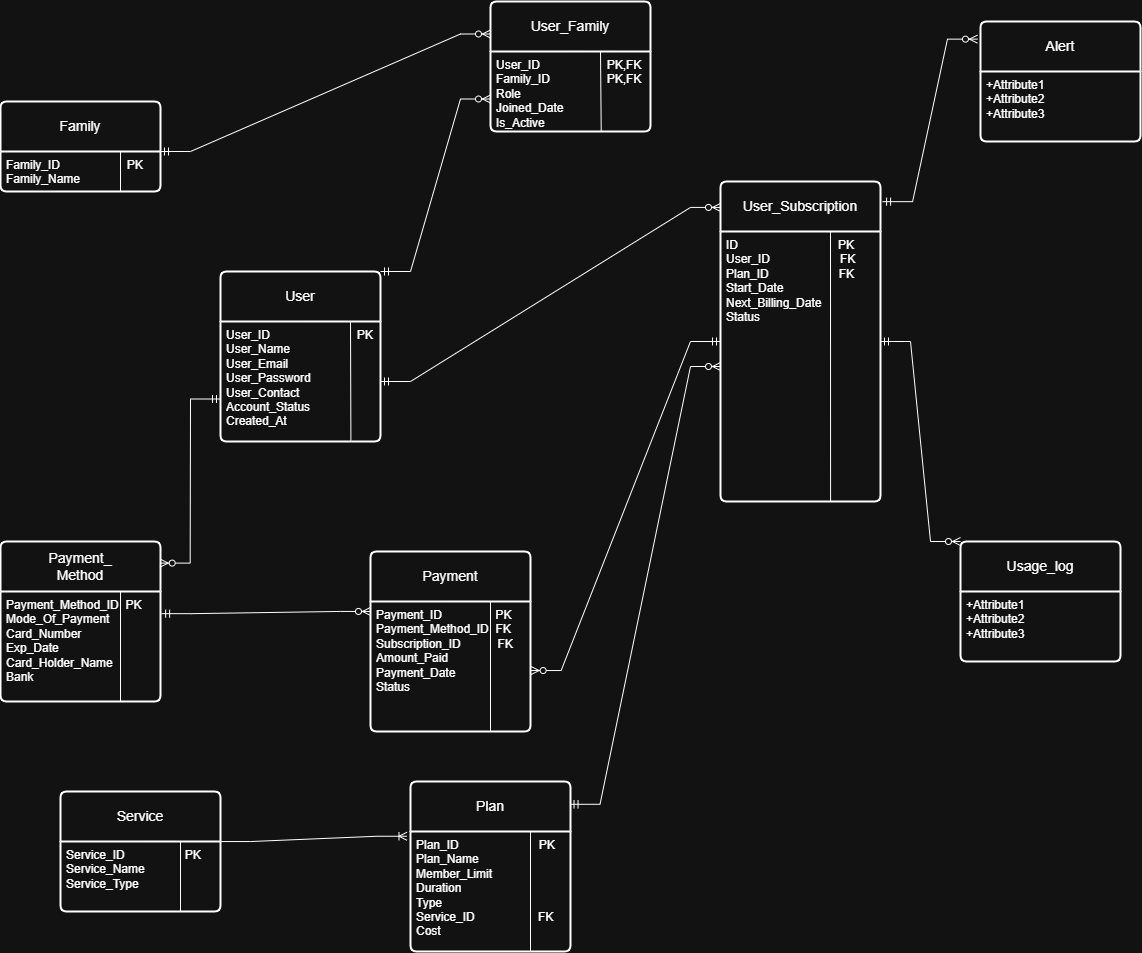

The diagram above was exported from draw.io. Its source (the exported page's mxGraphModel, read from the mxfile embedded in the PNG):
<mxGraphModel dx="2196" dy="1824" grid="1" gridSize="10" guides="1" tooltips="1" connect="1" arrows="1" fold="1" page="0" pageScale="1" pageWidth="827" pageHeight="1169" math="0" shadow="0">
  <root>
    <mxCell id="0" />
    <mxCell id="1" parent="0" />
    <mxCell id="kP2j28C6iqyFbAZuAl1F-8" parent="1" style="swimlane;childLayout=stackLayout;horizontal=1;startSize=50;horizontalStack=0;rounded=1;fontSize=14;fontStyle=0;strokeWidth=2;resizeParent=0;resizeLast=1;shadow=0;dashed=0;align=center;arcSize=4;whiteSpace=wrap;html=1;" value="User" vertex="1">
      <mxGeometry height="170" width="160" x="10" y="-310" as="geometry">
        <mxRectangle height="50" width="70" x="270" y="-200" as="alternateBounds" />
      </mxGeometry>
    </mxCell>
    <mxCell id="MdtfMVpP4TOEe_pYKZlE-3" edge="1" parent="kP2j28C6iqyFbAZuAl1F-8" source="kP2j28C6iqyFbAZuAl1F-9" style="endArrow=none;html=1;rounded=0;exitX=0.815;exitY=0.993;exitDx=0;exitDy=0;exitPerimeter=0;" value="">
      <mxGeometry height="50" relative="1" width="50" as="geometry">
        <mxPoint x="130" y="130" as="sourcePoint" />
        <mxPoint x="130" y="50" as="targetPoint" />
      </mxGeometry>
    </mxCell>
    <mxCell id="kP2j28C6iqyFbAZuAl1F-9" parent="kP2j28C6iqyFbAZuAl1F-8" style="align=left;strokeColor=none;fillColor=none;spacingLeft=4;spacingRight=4;fontSize=12;verticalAlign=top;resizable=0;rotatable=0;part=1;html=1;whiteSpace=wrap;" value="User_ID&amp;nbsp; &amp;nbsp; &amp;nbsp; &amp;nbsp; &amp;nbsp; &amp;nbsp; &amp;nbsp; &amp;nbsp; &amp;nbsp; &amp;nbsp; &amp;nbsp; &amp;nbsp; &amp;nbsp; PK&lt;div&gt;User_Name&lt;br&gt;&lt;div&gt;User_Email&lt;/div&gt;&lt;div&gt;User_Password&lt;/div&gt;&lt;div&gt;User_Contact&lt;/div&gt;&lt;/div&gt;&lt;div&gt;Account_Status&lt;/div&gt;&lt;div&gt;Created_At&lt;/div&gt;" vertex="1">
      <mxGeometry height="120" width="160" y="50" as="geometry" />
    </mxCell>
    <mxCell id="kP2j28C6iqyFbAZuAl1F-14" parent="1" style="swimlane;childLayout=stackLayout;horizontal=1;startSize=50;horizontalStack=0;rounded=1;fontSize=14;fontStyle=0;strokeWidth=2;resizeParent=0;resizeLast=1;shadow=0;dashed=0;align=center;arcSize=4;whiteSpace=wrap;html=1;" value="Family" vertex="1">
      <mxGeometry height="90" width="160" x="-210" y="-480" as="geometry">
        <mxRectangle height="50" width="80" x="140" y="-280" as="alternateBounds" />
      </mxGeometry>
    </mxCell>
    <mxCell id="MdtfMVpP4TOEe_pYKZlE-6" edge="1" parent="kP2j28C6iqyFbAZuAl1F-14" source="kP2j28C6iqyFbAZuAl1F-15" style="endArrow=none;html=1;rounded=0;exitX=0.75;exitY=1;exitDx=0;exitDy=0;" value="">
      <mxGeometry height="50" relative="1" width="50" as="geometry">
        <mxPoint x="70" y="100" as="sourcePoint" />
        <mxPoint x="120" y="50" as="targetPoint" />
      </mxGeometry>
    </mxCell>
    <mxCell id="kP2j28C6iqyFbAZuAl1F-15" parent="kP2j28C6iqyFbAZuAl1F-14" style="align=left;strokeColor=none;fillColor=none;spacingLeft=4;spacingRight=4;fontSize=12;verticalAlign=top;resizable=0;rotatable=0;part=1;html=1;whiteSpace=wrap;" value="Family_ID&amp;nbsp; &amp;nbsp; &amp;nbsp; &amp;nbsp; &amp;nbsp; &amp;nbsp; &amp;nbsp; &amp;nbsp; &amp;nbsp; &amp;nbsp; PK&lt;div&gt;Family_Name&lt;/div&gt;" vertex="1">
      <mxGeometry height="40" width="160" y="50" as="geometry" />
    </mxCell>
    <mxCell id="kP2j28C6iqyFbAZuAl1F-19" parent="1" style="swimlane;childLayout=stackLayout;horizontal=1;startSize=50;horizontalStack=0;rounded=1;fontSize=14;fontStyle=0;strokeWidth=2;resizeParent=0;resizeLast=1;shadow=0;dashed=0;align=center;arcSize=4;whiteSpace=wrap;html=1;" value="User_Subscription" vertex="1">
      <mxGeometry height="320" width="160" x="510" y="-400" as="geometry">
        <mxRectangle height="50" width="150" x="560" y="-210" as="alternateBounds" />
      </mxGeometry>
    </mxCell>
    <mxCell id="MdtfMVpP4TOEe_pYKZlE-13" edge="1" parent="kP2j28C6iqyFbAZuAl1F-19" source="kP2j28C6iqyFbAZuAl1F-20" style="endArrow=none;html=1;rounded=0;exitX=0.688;exitY=1;exitDx=0;exitDy=0;exitPerimeter=0;" value="">
      <mxGeometry height="50" relative="1" width="50" as="geometry">
        <mxPoint x="60" y="100" as="sourcePoint" />
        <mxPoint x="110" y="50" as="targetPoint" />
      </mxGeometry>
    </mxCell>
    <mxCell id="kP2j28C6iqyFbAZuAl1F-20" parent="kP2j28C6iqyFbAZuAl1F-19" style="align=left;strokeColor=none;fillColor=none;spacingLeft=4;spacingRight=4;fontSize=12;verticalAlign=top;resizable=0;rotatable=0;part=1;html=1;whiteSpace=wrap;" value="ID&amp;nbsp; &amp;nbsp; &amp;nbsp; &amp;nbsp; &amp;nbsp; &amp;nbsp; &amp;nbsp; &amp;nbsp; &amp;nbsp; &amp;nbsp; &amp;nbsp; &amp;nbsp; &amp;nbsp; &amp;nbsp; &amp;nbsp; PK&lt;span style=&quot;background-color: transparent; color: light-dark(rgb(0, 0, 0), rgb(255, 255, 255));&quot;&gt;&amp;nbsp; &amp;nbsp; &amp;nbsp;&lt;/span&gt;&lt;div&gt;User_ID&amp;nbsp; &amp;nbsp; &amp;nbsp; &amp;nbsp; &amp;nbsp; &amp;nbsp; &amp;nbsp; &amp;nbsp; &amp;nbsp; &amp;nbsp; &amp;nbsp;FK&lt;/div&gt;&lt;div&gt;Plan_ID&amp;nbsp; &amp;nbsp; &amp;nbsp; &amp;nbsp; &amp;nbsp; &amp;nbsp; &amp;nbsp; &amp;nbsp; &amp;nbsp; &amp;nbsp; &amp;nbsp;FK&lt;/div&gt;&lt;div&gt;Start_Date&lt;/div&gt;&lt;div&gt;Next_Billing_Date&lt;/div&gt;&lt;div&gt;Status&lt;/div&gt;" vertex="1">
      <mxGeometry height="270" width="160" y="50" as="geometry" />
    </mxCell>
    <mxCell id="kP2j28C6iqyFbAZuAl1F-21" parent="1" style="swimlane;childLayout=stackLayout;horizontal=1;startSize=50;horizontalStack=0;rounded=1;fontSize=14;fontStyle=0;strokeWidth=2;resizeParent=0;resizeLast=1;shadow=0;dashed=0;align=center;arcSize=4;whiteSpace=wrap;html=1;" value="Payment_&lt;div&gt;Method&lt;/div&gt;" vertex="1">
      <mxGeometry height="160" width="160" x="-210" y="-40" as="geometry">
        <mxRectangle height="50" width="100" x="140" y="20" as="alternateBounds" />
      </mxGeometry>
    </mxCell>
    <mxCell id="MdtfMVpP4TOEe_pYKZlE-14" edge="1" parent="kP2j28C6iqyFbAZuAl1F-21" source="kP2j28C6iqyFbAZuAl1F-22" style="endArrow=none;html=1;rounded=0;exitX=0.75;exitY=1;exitDx=0;exitDy=0;" value="">
      <mxGeometry height="50" relative="1" width="50" as="geometry">
        <mxPoint x="70" y="100" as="sourcePoint" />
        <mxPoint x="120" y="50" as="targetPoint" />
      </mxGeometry>
    </mxCell>
    <mxCell id="kP2j28C6iqyFbAZuAl1F-22" parent="kP2j28C6iqyFbAZuAl1F-21" style="align=left;strokeColor=none;fillColor=none;spacingLeft=4;spacingRight=4;fontSize=12;verticalAlign=top;resizable=0;rotatable=0;part=1;html=1;whiteSpace=wrap;" value="Payment_Method_ID&amp;nbsp; PK&lt;div&gt;Mode_Of_Payment&amp;nbsp;&amp;nbsp;&lt;/div&gt;&lt;div&gt;Card_Number&lt;/div&gt;&lt;div&gt;Exp_Date&lt;/div&gt;&lt;div&gt;Card_Holder_Name&lt;/div&gt;&lt;div&gt;&lt;span style=&quot;background-color: transparent; color: light-dark(rgb(0, 0, 0), rgb(255, 255, 255));&quot;&gt;Bank&lt;/span&gt;&amp;nbsp; &amp;nbsp;&lt;/div&gt;" vertex="1">
      <mxGeometry height="110" width="160" y="50" as="geometry" />
    </mxCell>
    <mxCell id="kP2j28C6iqyFbAZuAl1F-36" parent="1" style="swimlane;childLayout=stackLayout;horizontal=1;startSize=50;horizontalStack=0;rounded=1;fontSize=14;fontStyle=0;strokeWidth=2;resizeParent=0;resizeLast=1;shadow=0;dashed=0;align=center;arcSize=4;whiteSpace=wrap;html=1;" value="Payment" vertex="1">
      <mxGeometry height="180" width="160" x="160" y="-30" as="geometry">
        <mxRectangle height="50" width="100" x="400" y="-70" as="alternateBounds" />
      </mxGeometry>
    </mxCell>
    <mxCell id="MdtfMVpP4TOEe_pYKZlE-15" edge="1" parent="kP2j28C6iqyFbAZuAl1F-36" source="kP2j28C6iqyFbAZuAl1F-37" style="endArrow=none;html=1;rounded=0;exitX=0.75;exitY=1;exitDx=0;exitDy=0;" value="">
      <mxGeometry height="50" relative="1" width="50" as="geometry">
        <mxPoint x="70" y="100" as="sourcePoint" />
        <mxPoint x="120" y="50" as="targetPoint" />
      </mxGeometry>
    </mxCell>
    <mxCell id="kP2j28C6iqyFbAZuAl1F-37" parent="kP2j28C6iqyFbAZuAl1F-36" style="align=left;strokeColor=none;fillColor=none;spacingLeft=4;spacingRight=4;fontSize=12;verticalAlign=top;resizable=0;rotatable=0;part=1;html=1;whiteSpace=wrap;" value="Payment_ID&amp;nbsp; &amp;nbsp; &amp;nbsp; &amp;nbsp; &amp;nbsp; &amp;nbsp; &amp;nbsp; &amp;nbsp; PK&lt;div&gt;Payment_Method_ID&amp;nbsp; FK&lt;/div&gt;&lt;div&gt;Subscription_ID&amp;nbsp; &amp;nbsp; &amp;nbsp; &amp;nbsp; &amp;nbsp; &amp;nbsp;FK&lt;/div&gt;&lt;div&gt;Amount_Paid&lt;/div&gt;&lt;div&gt;Payment_Date&lt;/div&gt;&lt;div&gt;Status&lt;/div&gt;" vertex="1">
      <mxGeometry height="130" width="160" y="50" as="geometry" />
    </mxCell>
    <mxCell id="kP2j28C6iqyFbAZuAl1F-38" parent="1" style="swimlane;childLayout=stackLayout;horizontal=1;startSize=50;horizontalStack=0;rounded=1;fontSize=14;fontStyle=0;strokeWidth=2;resizeParent=0;resizeLast=1;shadow=0;dashed=0;align=center;arcSize=4;whiteSpace=wrap;html=1;" value="Service" vertex="1">
      <mxGeometry height="120" width="160" x="-150" y="210" as="geometry">
        <mxRectangle height="50" width="90" x="580" y="10" as="alternateBounds" />
      </mxGeometry>
    </mxCell>
    <mxCell id="MdtfMVpP4TOEe_pYKZlE-17" edge="1" parent="kP2j28C6iqyFbAZuAl1F-38" source="kP2j28C6iqyFbAZuAl1F-39" style="endArrow=none;html=1;rounded=0;exitX=0.75;exitY=1;exitDx=0;exitDy=0;" value="">
      <mxGeometry height="50" relative="1" width="50" as="geometry">
        <mxPoint x="70" y="100" as="sourcePoint" />
        <mxPoint x="120" y="50" as="targetPoint" />
      </mxGeometry>
    </mxCell>
    <mxCell id="kP2j28C6iqyFbAZuAl1F-39" parent="kP2j28C6iqyFbAZuAl1F-38" style="align=left;strokeColor=none;fillColor=none;spacingLeft=4;spacingRight=4;fontSize=12;verticalAlign=top;resizable=0;rotatable=0;part=1;html=1;whiteSpace=wrap;" value="Service_ID&amp;nbsp; &amp;nbsp; &amp;nbsp; &amp;nbsp; &amp;nbsp; &amp;nbsp; &amp;nbsp; &amp;nbsp; &amp;nbsp; PK&lt;div&gt;Service_Name&lt;/div&gt;&lt;div&gt;Service_Type&lt;/div&gt;" vertex="1">
      <mxGeometry height="70" width="160" y="50" as="geometry" />
    </mxCell>
    <mxCell id="kP2j28C6iqyFbAZuAl1F-40" parent="1" style="swimlane;childLayout=stackLayout;horizontal=1;startSize=50;horizontalStack=0;rounded=1;fontSize=14;fontStyle=0;strokeWidth=2;resizeParent=0;resizeLast=1;shadow=0;dashed=0;align=center;arcSize=4;whiteSpace=wrap;html=1;" value="Plan" vertex="1">
      <mxGeometry height="170" width="160" x="200" y="200" as="geometry">
        <mxRectangle height="50" width="70" x="800" y="-40" as="alternateBounds" />
      </mxGeometry>
    </mxCell>
    <mxCell id="MdtfMVpP4TOEe_pYKZlE-16" edge="1" parent="kP2j28C6iqyFbAZuAl1F-40" source="kP2j28C6iqyFbAZuAl1F-41" style="endArrow=none;html=1;rounded=0;exitX=0.75;exitY=1;exitDx=0;exitDy=0;" value="">
      <mxGeometry height="50" relative="1" width="50" as="geometry">
        <mxPoint x="70" y="100" as="sourcePoint" />
        <mxPoint x="120" y="50" as="targetPoint" />
      </mxGeometry>
    </mxCell>
    <mxCell id="kP2j28C6iqyFbAZuAl1F-41" parent="kP2j28C6iqyFbAZuAl1F-40" style="align=left;strokeColor=none;fillColor=none;spacingLeft=4;spacingRight=4;fontSize=12;verticalAlign=top;resizable=0;rotatable=0;part=1;html=1;whiteSpace=wrap;" value="Plan_ID&amp;nbsp; &amp;nbsp; &amp;nbsp; &amp;nbsp; &amp;nbsp; &amp;nbsp; &amp;nbsp; &amp;nbsp; &amp;nbsp; &amp;nbsp; &amp;nbsp; &amp;nbsp; PK&lt;div&gt;Plan_Name&lt;/div&gt;&lt;div&gt;Member_Limit&lt;/div&gt;&lt;div&gt;Duration&lt;/div&gt;&lt;div&gt;Type&lt;/div&gt;&lt;div&gt;Service_ID&amp;nbsp; &amp;nbsp; &amp;nbsp; &amp;nbsp; &amp;nbsp; &amp;nbsp; &amp;nbsp; &amp;nbsp; &amp;nbsp; &amp;nbsp;FK&lt;/div&gt;&lt;div&gt;Cost&lt;/div&gt;" vertex="1">
      <mxGeometry height="120" width="160" y="50" as="geometry" />
    </mxCell>
    <mxCell id="kP2j28C6iqyFbAZuAl1F-45" parent="1" style="swimlane;childLayout=stackLayout;horizontal=1;startSize=50;horizontalStack=0;rounded=1;fontSize=14;fontStyle=0;strokeWidth=2;resizeParent=0;resizeLast=1;shadow=0;dashed=0;align=center;arcSize=4;whiteSpace=wrap;html=1;" value="User_Family" vertex="1">
      <mxGeometry height="130" width="160" x="280" y="-580" as="geometry">
        <mxRectangle height="50" width="120" x="330" y="-330" as="alternateBounds" />
      </mxGeometry>
    </mxCell>
    <mxCell id="MdtfMVpP4TOEe_pYKZlE-5" edge="1" parent="kP2j28C6iqyFbAZuAl1F-45" source="kP2j28C6iqyFbAZuAl1F-46" style="endArrow=none;html=1;rounded=0;exitX=0.692;exitY=0.996;exitDx=0;exitDy=0;exitPerimeter=0;" value="">
      <mxGeometry height="50" relative="1" width="50" as="geometry">
        <mxPoint x="60" y="100" as="sourcePoint" />
        <mxPoint x="110" y="50" as="targetPoint" />
      </mxGeometry>
    </mxCell>
    <mxCell id="kP2j28C6iqyFbAZuAl1F-46" parent="kP2j28C6iqyFbAZuAl1F-45" style="align=left;strokeColor=none;fillColor=none;spacingLeft=4;spacingRight=4;fontSize=12;verticalAlign=top;resizable=0;rotatable=0;part=1;html=1;whiteSpace=wrap;" value="User_ID&amp;nbsp; &amp;nbsp; &amp;nbsp; &amp;nbsp; &amp;nbsp; &amp;nbsp; &amp;nbsp; &amp;nbsp; &amp;nbsp; &amp;nbsp; PK,FK&lt;div&gt;Family_ID&amp;nbsp; &amp;nbsp; &amp;nbsp; &amp;nbsp; &amp;nbsp; &amp;nbsp; &amp;nbsp; &amp;nbsp; &amp;nbsp;PK,FK&lt;/div&gt;&lt;div&gt;Role&amp;nbsp; &amp;nbsp; &amp;nbsp; &amp;nbsp;&lt;/div&gt;&lt;div&gt;Joined_Date&lt;/div&gt;&lt;div&gt;Is_Active&lt;/div&gt;&lt;div&gt;&lt;br&gt;&lt;/div&gt;" vertex="1">
      <mxGeometry height="80" width="160" y="50" as="geometry" />
    </mxCell>
    <mxCell id="kP2j28C6iqyFbAZuAl1F-54" edge="1" parent="1" source="kP2j28C6iqyFbAZuAl1F-15" style="edgeStyle=entityRelationEdgeStyle;fontSize=12;html=1;endArrow=ERzeroToMany;startArrow=ERmandOne;rounded=0;entryX=0;entryY=0.25;entryDx=0;entryDy=0;exitX=1;exitY=0;exitDx=0;exitDy=0;" target="kP2j28C6iqyFbAZuAl1F-45" value="">
      <mxGeometry height="100" relative="1" width="100" as="geometry">
        <mxPoint x="180" y="-20" as="sourcePoint" />
        <mxPoint x="320" y="-260" as="targetPoint" />
      </mxGeometry>
    </mxCell>
    <mxCell id="kP2j28C6iqyFbAZuAl1F-55" parent="1" style="swimlane;childLayout=stackLayout;horizontal=1;startSize=50;horizontalStack=0;rounded=1;fontSize=14;fontStyle=0;strokeWidth=2;resizeParent=0;resizeLast=1;shadow=0;dashed=0;align=center;arcSize=4;whiteSpace=wrap;html=1;" value="Usage_log" vertex="1">
      <mxGeometry height="120" width="160" x="750" y="-40" as="geometry">
        <mxRectangle height="50" width="110" x="1010" y="-240" as="alternateBounds" />
      </mxGeometry>
    </mxCell>
    <mxCell id="kP2j28C6iqyFbAZuAl1F-56" parent="kP2j28C6iqyFbAZuAl1F-55" style="align=left;strokeColor=none;fillColor=none;spacingLeft=4;spacingRight=4;fontSize=12;verticalAlign=top;resizable=0;rotatable=0;part=1;html=1;whiteSpace=wrap;" value="+Attribute1&#10;+Attribute2&#10;+Attribute3" vertex="1">
      <mxGeometry height="70" width="160" y="50" as="geometry" />
    </mxCell>
    <mxCell id="kP2j28C6iqyFbAZuAl1F-57" parent="1" style="swimlane;childLayout=stackLayout;horizontal=1;startSize=50;horizontalStack=0;rounded=1;fontSize=14;fontStyle=0;strokeWidth=2;resizeParent=0;resizeLast=1;shadow=0;dashed=0;align=center;arcSize=4;whiteSpace=wrap;html=1;" value="Alert" vertex="1">
      <mxGeometry height="120" width="160" x="770" y="-560" as="geometry">
        <mxRectangle height="50" width="70" x="760" y="-350" as="alternateBounds" />
      </mxGeometry>
    </mxCell>
    <mxCell id="kP2j28C6iqyFbAZuAl1F-58" parent="kP2j28C6iqyFbAZuAl1F-57" style="align=left;strokeColor=none;fillColor=none;spacingLeft=4;spacingRight=4;fontSize=12;verticalAlign=top;resizable=0;rotatable=0;part=1;html=1;whiteSpace=wrap;" value="+Attribute1&#10;+Attribute2&#10;+Attribute3" vertex="1">
      <mxGeometry height="70" width="160" y="50" as="geometry" />
    </mxCell>
    <mxCell id="kP2j28C6iqyFbAZuAl1F-59" edge="1" parent="1" source="kP2j28C6iqyFbAZuAl1F-21" style="edgeStyle=entityRelationEdgeStyle;fontSize=12;html=1;endArrow=ERzeroToMany;startArrow=ERmandOne;rounded=0;exitX=1.007;exitY=0.451;exitDx=0;exitDy=0;exitPerimeter=0;entryX=0;entryY=0.333;entryDx=0;entryDy=0;entryPerimeter=0;" target="kP2j28C6iqyFbAZuAl1F-36" value="">
      <mxGeometry height="100" relative="1" width="100" as="geometry">
        <mxPoint x="670" y="260" as="sourcePoint" />
        <mxPoint x="770" y="160" as="targetPoint" />
      </mxGeometry>
    </mxCell>
    <mxCell id="kP2j28C6iqyFbAZuAl1F-60" edge="1" parent="1" source="kP2j28C6iqyFbAZuAl1F-38" style="edgeStyle=entityRelationEdgeStyle;fontSize=12;html=1;endArrow=ERoneToMany;rounded=0;exitX=1;exitY=0.417;exitDx=0;exitDy=0;exitPerimeter=0;entryX=-0.022;entryY=0.322;entryDx=0;entryDy=0;entryPerimeter=0;" target="kP2j28C6iqyFbAZuAl1F-40" value="">
      <mxGeometry height="100" relative="1" width="100" as="geometry">
        <mxPoint x="370" y="520" as="sourcePoint" />
        <mxPoint x="470" y="420" as="targetPoint" />
      </mxGeometry>
    </mxCell>
    <mxCell id="kP2j28C6iqyFbAZuAl1F-61" edge="1" parent="1" source="kP2j28C6iqyFbAZuAl1F-9" style="edgeStyle=entityRelationEdgeStyle;fontSize=12;html=1;endArrow=ERzeroToMany;startArrow=ERmandOne;rounded=0;entryX=0;entryY=0.081;entryDx=0;entryDy=0;exitX=1;exitY=0.5;exitDx=0;exitDy=0;entryPerimeter=0;" target="kP2j28C6iqyFbAZuAl1F-19" value="">
      <mxGeometry height="100" relative="1" width="100" as="geometry">
        <mxPoint x="570" y="30" as="sourcePoint" />
        <mxPoint x="200" y="-40" as="targetPoint" />
      </mxGeometry>
    </mxCell>
    <mxCell id="kP2j28C6iqyFbAZuAl1F-64" edge="1" parent="1" source="kP2j28C6iqyFbAZuAl1F-40" style="edgeStyle=entityRelationEdgeStyle;fontSize=12;html=1;endArrow=ERzeroToMany;startArrow=ERmandOne;rounded=0;exitX=0.997;exitY=0.134;exitDx=0;exitDy=0;exitPerimeter=0;entryX=0;entryY=0.5;entryDx=0;entryDy=0;" target="kP2j28C6iqyFbAZuAl1F-20" value="">
      <mxGeometry height="100" relative="1" width="100" as="geometry">
        <mxPoint x="1150" y="285" as="sourcePoint" />
        <mxPoint x="1090" y="-40" as="targetPoint" />
      </mxGeometry>
    </mxCell>
    <mxCell id="MdtfMVpP4TOEe_pYKZlE-18" edge="1" parent="1" source="kP2j28C6iqyFbAZuAl1F-19" style="edgeStyle=entityRelationEdgeStyle;fontSize=12;html=1;endArrow=ERzeroToMany;startArrow=ERmandOne;rounded=0;entryX=1.004;entryY=0.531;entryDx=0;entryDy=0;entryPerimeter=0;exitX=0;exitY=0.5;exitDx=0;exitDy=0;" target="kP2j28C6iqyFbAZuAl1F-37" value="">
      <mxGeometry height="100" relative="1" width="100" as="geometry">
        <mxPoint x="670" y="-30" as="sourcePoint" />
        <mxPoint x="980" y="-140" as="targetPoint" />
      </mxGeometry>
    </mxCell>
    <mxCell id="MdtfMVpP4TOEe_pYKZlE-19" edge="1" parent="1" source="kP2j28C6iqyFbAZuAl1F-19" style="edgeStyle=entityRelationEdgeStyle;fontSize=12;html=1;endArrow=ERzeroToMany;startArrow=ERmandOne;rounded=0;entryX=-0.019;entryY=0.147;entryDx=0;entryDy=0;entryPerimeter=0;exitX=1.013;exitY=0.063;exitDx=0;exitDy=0;exitPerimeter=0;" target="kP2j28C6iqyFbAZuAl1F-57" value="">
      <mxGeometry height="100" relative="1" width="100" as="geometry">
        <mxPoint x="1939" y="-230" as="sourcePoint" />
        <mxPoint x="1750" y="109" as="targetPoint" />
      </mxGeometry>
    </mxCell>
    <mxCell id="MdtfMVpP4TOEe_pYKZlE-20" edge="1" parent="1" source="kP2j28C6iqyFbAZuAl1F-19" style="edgeStyle=entityRelationEdgeStyle;fontSize=12;html=1;endArrow=ERzeroToMany;startArrow=ERmandOne;rounded=0;entryX=0;entryY=0;entryDx=0;entryDy=0;exitX=1;exitY=0.5;exitDx=0;exitDy=0;" target="kP2j28C6iqyFbAZuAl1F-55" value="">
      <mxGeometry height="100" relative="1" width="100" as="geometry">
        <mxPoint x="1239" y="-315" as="sourcePoint" />
        <mxPoint x="1470" y="-215" as="targetPoint" />
      </mxGeometry>
    </mxCell>
    <mxCell id="MdtfMVpP4TOEe_pYKZlE-21" edge="1" parent="1" source="kP2j28C6iqyFbAZuAl1F-8" style="edgeStyle=entityRelationEdgeStyle;fontSize=12;html=1;endArrow=ERzeroToMany;startArrow=ERmandOne;rounded=0;entryX=0.998;entryY=0.135;entryDx=0;entryDy=0;entryPerimeter=0;exitX=0;exitY=0.75;exitDx=0;exitDy=0;" target="kP2j28C6iqyFbAZuAl1F-21" value="">
      <mxGeometry height="100" relative="1" width="100" as="geometry">
        <mxPoint x="340" y="240" as="sourcePoint" />
        <mxPoint x="440" y="140" as="targetPoint" />
      </mxGeometry>
    </mxCell>
    <mxCell id="IIXi-QgV9uYl9v_rcFiH-2" edge="1" parent="1" source="kP2j28C6iqyFbAZuAl1F-8" style="edgeStyle=entityRelationEdgeStyle;fontSize=12;html=1;endArrow=ERzeroToMany;startArrow=ERmandOne;rounded=0;exitX=1;exitY=0;exitDx=0;exitDy=0;entryX=0;entryY=0.75;entryDx=0;entryDy=0;" target="kP2j28C6iqyFbAZuAl1F-45" value="">
      <mxGeometry height="100" relative="1" width="100" as="geometry">
        <mxPoint x="640" y="228" as="sourcePoint" />
        <mxPoint x="800" y="-120" as="targetPoint" />
      </mxGeometry>
    </mxCell>
  </root>
</mxGraphModel>